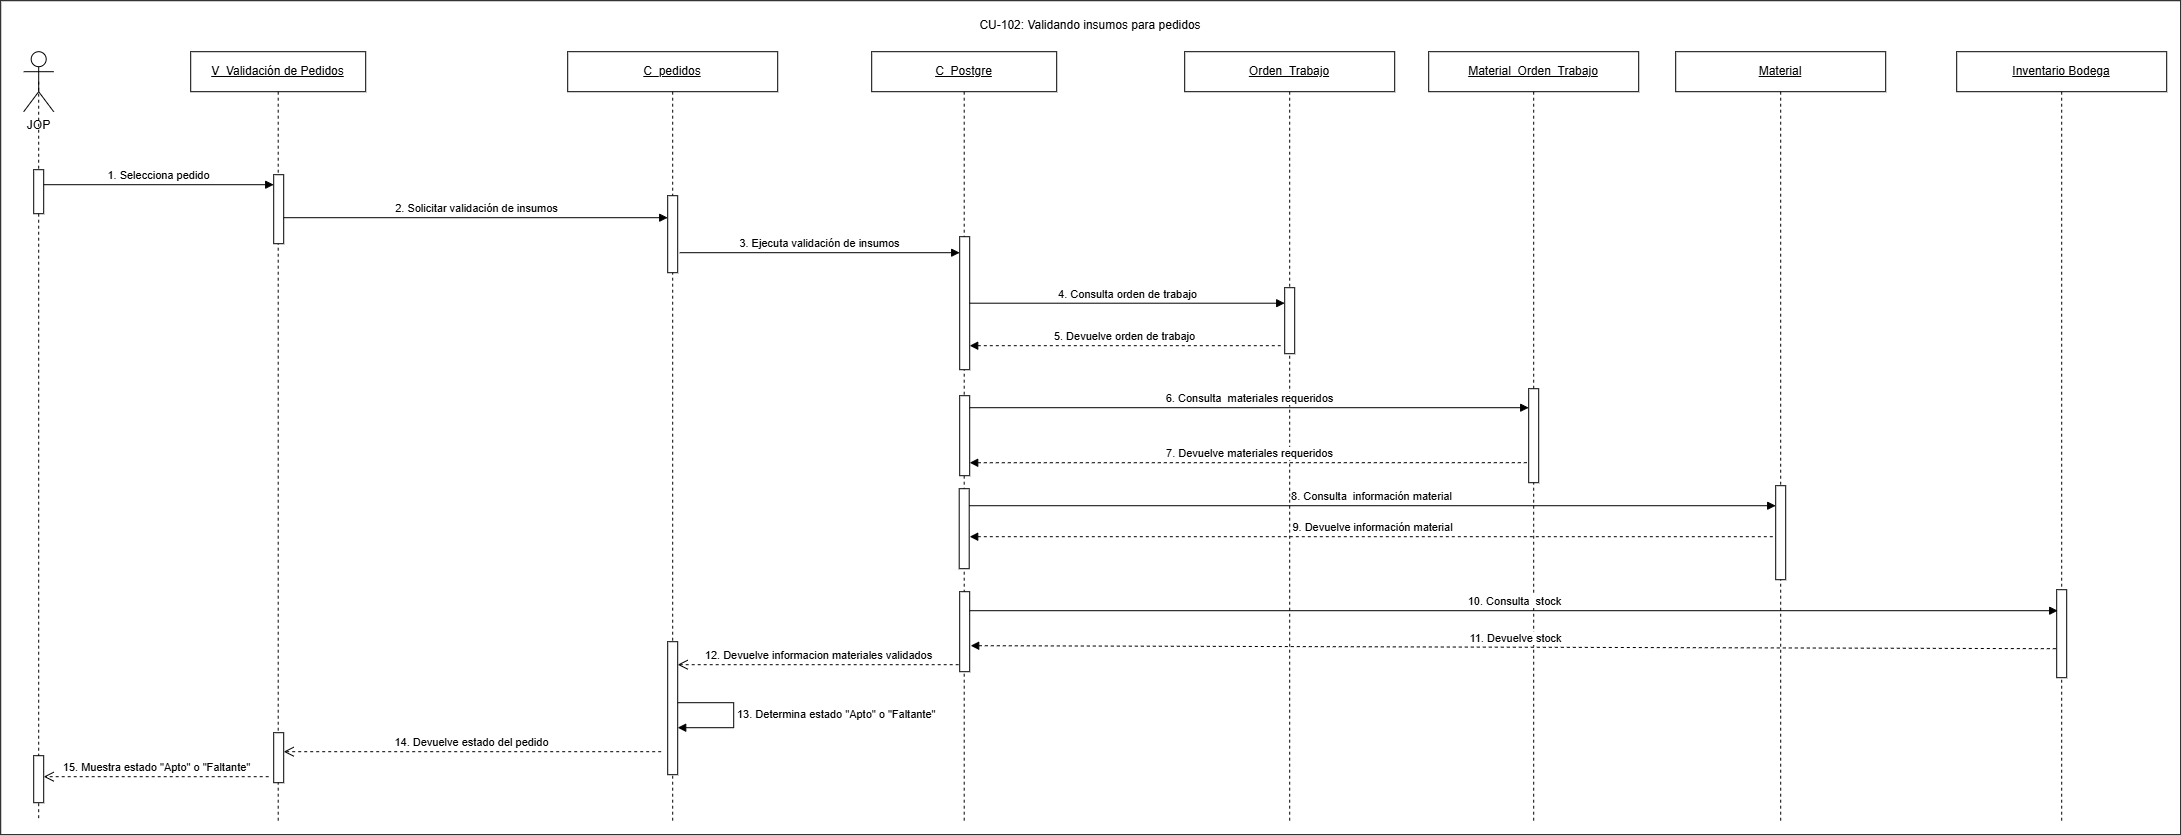

The diagram above was exported from draw.io. Its source (the exported page's mxGraphModel, read from the mxfile embedded in the PNG):
<mxGraphModel dx="3373" dy="855" grid="1" gridSize="10" guides="1" tooltips="1" connect="1" arrows="1" fold="1" page="0" pageScale="1" pageWidth="827" pageHeight="1169" math="0" shadow="0">
  <root>
    <mxCell id="0" />
    <mxCell id="1" parent="0" />
    <mxCell id="1uWdrdjvqpGo96qPx592-1" parent="1" style="rounded=0;whiteSpace=wrap;html=1;" value="" vertex="1">
      <mxGeometry height="834" width="2180" x="-130" y="870" as="geometry" />
    </mxCell>
    <mxCell id="bUDkNjJq-V1bWVwORYsz-1" parent="1" style="shape=umlLifeline;perimeter=lifelinePerimeter;whiteSpace=wrap;html=1;container=1;dropTarget=0;collapsible=0;recursiveResize=0;outlineConnect=0;portConstraint=eastwest;" value="&lt;u&gt;C_pedidos&lt;/u&gt;" vertex="1">
      <mxGeometry height="769" width="210" x="437" y="921" as="geometry" />
    </mxCell>
    <mxCell id="bUDkNjJq-V1bWVwORYsz-48" parent="bUDkNjJq-V1bWVwORYsz-1" style="html=1;points=[[0,0,0,0,5],[0,1,0,0,-5],[1,0,0,0,5],[1,1,0,0,-5]];perimeter=orthogonalPerimeter;outlineConnect=0;targetShapes=umlLifeline;portConstraint=eastwest;newEdgeStyle={&quot;curved&quot;:0,&quot;rounded&quot;:0};" value="" vertex="1">
      <mxGeometry height="77" width="10" x="100" y="144" as="geometry" />
    </mxCell>
    <mxCell id="bUDkNjJq-V1bWVwORYsz-52" parent="bUDkNjJq-V1bWVwORYsz-1" style="html=1;points=[[0,0,0,0,5],[0,1,0,0,-5],[1,0,0,0,5],[1,1,0,0,-5]];perimeter=orthogonalPerimeter;outlineConnect=0;targetShapes=umlLifeline;portConstraint=eastwest;newEdgeStyle={&quot;curved&quot;:0,&quot;rounded&quot;:0};" value="" vertex="1">
      <mxGeometry height="133" width="10" x="100" y="590" as="geometry" />
    </mxCell>
    <mxCell id="bUDkNjJq-V1bWVwORYsz-25" edge="1" parent="bUDkNjJq-V1bWVwORYsz-1" source="bUDkNjJq-V1bWVwORYsz-50" style="rounded=0;orthogonalLoop=1;jettySize=auto;html=1;exitX=0.5;exitY=0.5;exitDx=0;exitDy=0;exitPerimeter=0;dashed=1;endArrow=none;endFill=0;">
      <mxGeometry relative="1" as="geometry">
        <mxPoint x="-529" y="769" as="targetPoint" />
      </mxGeometry>
    </mxCell>
    <mxCell id="bUDkNjJq-V1bWVwORYsz-44" edge="1" parent="bUDkNjJq-V1bWVwORYsz-1" source="bUDkNjJq-V1bWVwORYsz-52" style="html=1;align=left;spacingLeft=2;endArrow=block;rounded=0;edgeStyle=orthogonalEdgeStyle;curved=0;" target="bUDkNjJq-V1bWVwORYsz-52" value="13. Determina estado &quot;Apto&quot; o &quot;Faltante&quot;">
      <mxGeometry relative="1" as="geometry">
        <Array as="points">
          <mxPoint x="166" y="651" />
          <mxPoint x="166" y="676" />
        </Array>
        <mxPoint x="116" y="651" as="sourcePoint" />
        <mxPoint x="116" y="676" as="targetPoint" />
      </mxGeometry>
    </mxCell>
    <mxCell id="bUDkNjJq-V1bWVwORYsz-45" edge="1" parent="bUDkNjJq-V1bWVwORYsz-1" style="html=1;verticalAlign=bottom;endArrow=open;dashed=1;endSize=8;curved=0;rounded=0;" value="14. Devuelve estado del pedido">
      <mxGeometry relative="1" as="geometry">
        <mxPoint x="93.5" y="700" as="sourcePoint" />
        <mxPoint x="-284" y="700" as="targetPoint" />
      </mxGeometry>
    </mxCell>
    <mxCell id="bUDkNjJq-V1bWVwORYsz-50" parent="bUDkNjJq-V1bWVwORYsz-1" style="html=1;points=[[0,0,0,0,5],[0,1,0,0,-5],[1,0,0,0,5],[1,1,0,0,-5]];perimeter=orthogonalPerimeter;outlineConnect=0;targetShapes=umlLifeline;portConstraint=eastwest;newEdgeStyle={&quot;curved&quot;:0,&quot;rounded&quot;:0};" value="" vertex="1">
      <mxGeometry height="47" width="10" x="-534" y="704" as="geometry" />
    </mxCell>
    <mxCell id="bUDkNjJq-V1bWVwORYsz-4" parent="1" style="shape=umlLifeline;perimeter=lifelinePerimeter;whiteSpace=wrap;html=1;container=1;dropTarget=0;collapsible=0;recursiveResize=0;outlineConnect=0;portConstraint=eastwest;" value="&lt;u&gt;Orden_Trabajo&lt;/u&gt;" vertex="1">
      <mxGeometry height="769" width="210" x="1054" y="921" as="geometry" />
    </mxCell>
    <mxCell id="bUDkNjJq-V1bWVwORYsz-37" parent="bUDkNjJq-V1bWVwORYsz-4" style="html=1;points=[[0,0,0,0,5],[0,1,0,0,-5],[1,0,0,0,5],[1,1,0,0,-5]];perimeter=orthogonalPerimeter;outlineConnect=0;targetShapes=umlLifeline;portConstraint=eastwest;newEdgeStyle={&quot;curved&quot;:0,&quot;rounded&quot;:0};" value="" vertex="1">
      <mxGeometry height="66" width="10" x="100" y="236" as="geometry" />
    </mxCell>
    <mxCell id="bUDkNjJq-V1bWVwORYsz-6" parent="1" style="shape=umlLifeline;perimeter=lifelinePerimeter;whiteSpace=wrap;html=1;container=1;dropTarget=0;collapsible=0;recursiveResize=0;outlineConnect=0;portConstraint=eastwest;" value="&lt;u&gt;Material_Orden_Trabajo&lt;/u&gt;" vertex="1">
      <mxGeometry height="769" width="210" x="1298" y="921" as="geometry" />
    </mxCell>
    <mxCell id="bUDkNjJq-V1bWVwORYsz-39" parent="bUDkNjJq-V1bWVwORYsz-6" style="html=1;points=[[0,0,0,0,5],[0,1,0,0,-5],[1,0,0,0,5],[1,1,0,0,-5]];perimeter=orthogonalPerimeter;outlineConnect=0;targetShapes=umlLifeline;portConstraint=eastwest;newEdgeStyle={&quot;curved&quot;:0,&quot;rounded&quot;:0};" value="" vertex="1">
      <mxGeometry height="94" width="10" x="100" y="337" as="geometry" />
    </mxCell>
    <mxCell id="bUDkNjJq-V1bWVwORYsz-8" parent="1" style="shape=umlLifeline;perimeter=lifelinePerimeter;whiteSpace=wrap;html=1;container=1;dropTarget=0;collapsible=0;recursiveResize=0;outlineConnect=0;portConstraint=eastwest;" value="&lt;u&gt;Material&lt;/u&gt;" vertex="1">
      <mxGeometry height="769" width="210" x="1545" y="921" as="geometry" />
    </mxCell>
    <mxCell id="bUDkNjJq-V1bWVwORYsz-55" parent="bUDkNjJq-V1bWVwORYsz-8" style="html=1;points=[[0,0,0,0,5],[0,1,0,0,-5],[1,0,0,0,5],[1,1,0,0,-5]];perimeter=orthogonalPerimeter;outlineConnect=0;targetShapes=umlLifeline;portConstraint=eastwest;newEdgeStyle={&quot;curved&quot;:0,&quot;rounded&quot;:0};" value="" vertex="1">
      <mxGeometry height="94" width="10" x="100" y="434" as="geometry" />
    </mxCell>
    <mxCell id="bUDkNjJq-V1bWVwORYsz-10" parent="1" style="shape=umlLifeline;perimeter=lifelinePerimeter;whiteSpace=wrap;html=1;container=1;dropTarget=0;collapsible=0;recursiveResize=0;outlineConnect=0;portConstraint=eastwest;" value="&lt;u&gt;Inventario Bodega&lt;/u&gt;" vertex="1">
      <mxGeometry height="769" width="210" x="1826" y="921" as="geometry" />
    </mxCell>
    <mxCell id="bUDkNjJq-V1bWVwORYsz-40" parent="bUDkNjJq-V1bWVwORYsz-10" style="html=1;points=[[0,0,0,0,5],[0,1,0,0,-5],[1,0,0,0,5],[1,1,0,0,-5]];perimeter=orthogonalPerimeter;outlineConnect=0;targetShapes=umlLifeline;portConstraint=eastwest;newEdgeStyle={&quot;curved&quot;:0,&quot;rounded&quot;:0};" value="" vertex="1">
      <mxGeometry height="88" width="10" x="100" y="538" as="geometry" />
    </mxCell>
    <mxCell id="bUDkNjJq-V1bWVwORYsz-20" parent="1" style="shape=umlLifeline;perimeter=lifelinePerimeter;whiteSpace=wrap;html=1;container=1;dropTarget=0;collapsible=0;recursiveResize=0;outlineConnect=0;portConstraint=eastwest;" value="&lt;u&gt;V_Validación de Pedidos&lt;/u&gt;" vertex="1">
      <mxGeometry height="769" width="175" x="60" y="921" as="geometry" />
    </mxCell>
    <mxCell id="bUDkNjJq-V1bWVwORYsz-47" parent="bUDkNjJq-V1bWVwORYsz-20" style="html=1;points=[[0,0,0,0,5],[0,1,0,0,-5],[1,0,0,0,5],[1,1,0,0,-5]];perimeter=orthogonalPerimeter;outlineConnect=0;targetShapes=umlLifeline;portConstraint=eastwest;newEdgeStyle={&quot;curved&quot;:0,&quot;rounded&quot;:0};" value="" vertex="1">
      <mxGeometry height="69" width="10" x="83" y="123" as="geometry" />
    </mxCell>
    <mxCell id="bUDkNjJq-V1bWVwORYsz-51" parent="bUDkNjJq-V1bWVwORYsz-20" style="html=1;points=[[0,0,0,0,5],[0,1,0,0,-5],[1,0,0,0,5],[1,1,0,0,-5]];perimeter=orthogonalPerimeter;outlineConnect=0;targetShapes=umlLifeline;portConstraint=eastwest;newEdgeStyle={&quot;curved&quot;:0,&quot;rounded&quot;:0};" value="" vertex="1">
      <mxGeometry height="50" width="10" x="83" y="681" as="geometry" />
    </mxCell>
    <mxCell id="bUDkNjJq-V1bWVwORYsz-22" parent="1" style="shape=umlLifeline;perimeter=lifelinePerimeter;whiteSpace=wrap;html=1;container=1;dropTarget=0;collapsible=0;recursiveResize=0;outlineConnect=0;portConstraint=eastwest;" value="&lt;u&gt;C_Postgre&lt;/u&gt;" vertex="1">
      <mxGeometry height="769" width="185" x="741" y="921" as="geometry" />
    </mxCell>
    <mxCell id="bUDkNjJq-V1bWVwORYsz-41" parent="bUDkNjJq-V1bWVwORYsz-22" style="html=1;points=[[0,0,0,0,5],[0,1,0,0,-5],[1,0,0,0,5],[1,1,0,0,-5]];perimeter=orthogonalPerimeter;outlineConnect=0;targetShapes=umlLifeline;portConstraint=eastwest;newEdgeStyle={&quot;curved&quot;:0,&quot;rounded&quot;:0};" value="" vertex="1">
      <mxGeometry height="133" width="10" x="88" y="185" as="geometry" />
    </mxCell>
    <mxCell id="bUDkNjJq-V1bWVwORYsz-53" parent="bUDkNjJq-V1bWVwORYsz-22" style="html=1;points=[[0,0,0,0,5],[0,1,0,0,-5],[1,0,0,0,5],[1,1,0,0,-5]];perimeter=orthogonalPerimeter;outlineConnect=0;targetShapes=umlLifeline;portConstraint=eastwest;newEdgeStyle={&quot;curved&quot;:0,&quot;rounded&quot;:0};" value="" vertex="1">
      <mxGeometry height="80" width="10" x="88" y="344" as="geometry" />
    </mxCell>
    <mxCell id="bUDkNjJq-V1bWVwORYsz-54" parent="bUDkNjJq-V1bWVwORYsz-22" style="html=1;points=[[0,0,0,0,5],[0,1,0,0,-5],[1,0,0,0,5],[1,1,0,0,-5]];perimeter=orthogonalPerimeter;outlineConnect=0;targetShapes=umlLifeline;portConstraint=eastwest;newEdgeStyle={&quot;curved&quot;:0,&quot;rounded&quot;:0};" value="" vertex="1">
      <mxGeometry height="80" width="10" x="88" y="540" as="geometry" />
    </mxCell>
    <mxCell id="bUDkNjJq-V1bWVwORYsz-56" parent="bUDkNjJq-V1bWVwORYsz-22" style="html=1;points=[[0,0,0,0,5],[0,1,0,0,-5],[1,0,0,0,5],[1,1,0,0,-5]];perimeter=orthogonalPerimeter;outlineConnect=0;targetShapes=umlLifeline;portConstraint=eastwest;newEdgeStyle={&quot;curved&quot;:0,&quot;rounded&quot;:0};" value="" vertex="1">
      <mxGeometry height="80" width="10" x="87.5" y="437" as="geometry" />
    </mxCell>
    <mxCell id="bUDkNjJq-V1bWVwORYsz-24" parent="1" style="shape=umlActor;verticalLabelPosition=bottom;verticalAlign=top;html=1;outlineConnect=0;" value="JOP" vertex="1">
      <mxGeometry height="60" width="30" x="-107" y="921" as="geometry" />
    </mxCell>
    <mxCell id="bUDkNjJq-V1bWVwORYsz-26" edge="1" parent="1" source="bUDkNjJq-V1bWVwORYsz-24" style="rounded=0;orthogonalLoop=1;jettySize=auto;html=1;exitX=0.5;exitY=0.5;exitDx=0;exitDy=0;exitPerimeter=0;dashed=1;endArrow=none;endFill=0;" target="bUDkNjJq-V1bWVwORYsz-27" value="">
      <mxGeometry relative="1" as="geometry">
        <mxPoint x="-92" y="951" as="sourcePoint" />
        <mxPoint x="-91.70588235294099" y="1664.3529411764707" as="targetPoint" />
      </mxGeometry>
    </mxCell>
    <mxCell id="bUDkNjJq-V1bWVwORYsz-27" parent="1" style="html=1;points=[[0,0,0,0,5],[0,1,0,0,-5],[1,0,0,0,5],[1,1,0,0,-5]];perimeter=orthogonalPerimeter;outlineConnect=0;targetShapes=umlLifeline;portConstraint=eastwest;newEdgeStyle={&quot;curved&quot;:0,&quot;rounded&quot;:0};" value="" vertex="1">
      <mxGeometry height="44" width="10" x="-97" y="1039" as="geometry" />
    </mxCell>
    <mxCell id="bUDkNjJq-V1bWVwORYsz-28" edge="1" parent="1" style="html=1;verticalAlign=bottom;endArrow=block;curved=0;rounded=0;entryX=0;entryY=0;entryDx=0;entryDy=5;entryPerimeter=0;" value="1. Selecciona pedido">
      <mxGeometry relative="1" as="geometry">
        <mxPoint x="-87" y="1054" as="sourcePoint" />
        <mxPoint x="143" y="1054" as="targetPoint" />
      </mxGeometry>
    </mxCell>
    <mxCell id="bUDkNjJq-V1bWVwORYsz-29" edge="1" parent="1" style="html=1;verticalAlign=bottom;endArrow=block;curved=0;rounded=0;" target="bUDkNjJq-V1bWVwORYsz-48" value="2. Solicitar validación de insumos">
      <mxGeometry relative="1" as="geometry">
        <mxPoint x="153" y="1087" as="sourcePoint" />
        <mxPoint x="532" y="1087" as="targetPoint" />
      </mxGeometry>
    </mxCell>
    <mxCell id="bUDkNjJq-V1bWVwORYsz-31" edge="1" parent="1" source="bUDkNjJq-V1bWVwORYsz-41" style="html=1;verticalAlign=bottom;endArrow=block;curved=0;rounded=0;" target="bUDkNjJq-V1bWVwORYsz-37" value="4. Consulta orden de trabajo">
      <mxGeometry relative="1" as="geometry">
        <mxPoint x="846" y="1168" as="sourcePoint" />
        <mxPoint x="1149" y="1168" as="targetPoint" />
      </mxGeometry>
    </mxCell>
    <mxCell id="bUDkNjJq-V1bWVwORYsz-32" edge="1" parent="1" source="bUDkNjJq-V1bWVwORYsz-41" style="html=1;verticalAlign=bottom;endArrow=none;curved=0;rounded=0;startArrow=block;startFill=1;endFill=0;dashed=1;" value="5. Devuelve orden de trabajo">
      <mxGeometry relative="1" as="geometry">
        <mxPoint x="846" y="1217" as="sourcePoint" />
        <mxPoint x="1150" y="1215" as="targetPoint" />
      </mxGeometry>
    </mxCell>
    <mxCell id="bUDkNjJq-V1bWVwORYsz-33" edge="1" parent="1" source="bUDkNjJq-V1bWVwORYsz-53" style="html=1;verticalAlign=bottom;endArrow=block;curved=0;rounded=0;exitX=1;exitY=0.15;exitDx=0;exitDy=0;exitPerimeter=0;" target="bUDkNjJq-V1bWVwORYsz-39" value="6. Consulta&amp;nbsp; materiales requeridos">
      <mxGeometry relative="1" as="geometry">
        <mxPoint x="842" y="1277" as="sourcePoint" />
        <mxPoint x="1395" y="1277" as="targetPoint" />
      </mxGeometry>
    </mxCell>
    <mxCell id="bUDkNjJq-V1bWVwORYsz-34" edge="1" parent="1" source="bUDkNjJq-V1bWVwORYsz-53" style="html=1;verticalAlign=bottom;endArrow=none;curved=0;rounded=0;startArrow=block;startFill=1;endFill=0;dashed=1;exitX=1;exitY=0.838;exitDx=0;exitDy=0;exitPerimeter=0;entryX=0;entryY=0.787;entryDx=0;entryDy=0;entryPerimeter=0;" target="bUDkNjJq-V1bWVwORYsz-39" value="7. Devuelve materiales requeridos">
      <mxGeometry relative="1" as="geometry">
        <mxPoint x="847" y="1332" as="sourcePoint" />
        <mxPoint x="1391" y="1332" as="targetPoint" />
      </mxGeometry>
    </mxCell>
    <mxCell id="bUDkNjJq-V1bWVwORYsz-35" edge="1" parent="1" source="bUDkNjJq-V1bWVwORYsz-54" style="html=1;verticalAlign=bottom;endArrow=block;curved=0;rounded=0;" value="10. Consulta&amp;nbsp; stock">
      <mxGeometry relative="1" as="geometry">
        <mxPoint x="849" y="1477" as="sourcePoint" />
        <mxPoint x="1927" y="1480" as="targetPoint" />
      </mxGeometry>
    </mxCell>
    <mxCell id="bUDkNjJq-V1bWVwORYsz-36" edge="1" parent="1" style="html=1;verticalAlign=bottom;endArrow=none;curved=0;rounded=0;startArrow=block;startFill=1;endFill=0;dashed=1;" value="11. Devuelve stock">
      <mxGeometry relative="1" as="geometry">
        <mxPoint x="840" y="1515" as="sourcePoint" />
        <mxPoint x="1928" y="1518" as="targetPoint" />
      </mxGeometry>
    </mxCell>
    <mxCell id="bUDkNjJq-V1bWVwORYsz-42" edge="1" parent="1" style="html=1;verticalAlign=bottom;endArrow=block;curved=0;rounded=0;" target="bUDkNjJq-V1bWVwORYsz-41" value="3. Ejecuta validación de insumos">
      <mxGeometry relative="1" as="geometry">
        <mxPoint x="549" y="1122" as="sourcePoint" />
        <mxPoint x="822.75" y="1122" as="targetPoint" />
      </mxGeometry>
    </mxCell>
    <mxCell id="bUDkNjJq-V1bWVwORYsz-49" edge="1" parent="1" source="bUDkNjJq-V1bWVwORYsz-27" style="rounded=0;orthogonalLoop=1;jettySize=auto;html=1;dashed=1;endArrow=none;endFill=0;" target="bUDkNjJq-V1bWVwORYsz-50" value="">
      <mxGeometry relative="1" as="geometry">
        <mxPoint x="-92" y="1089" as="sourcePoint" />
        <mxPoint x="-92" y="1704" as="targetPoint" />
      </mxGeometry>
    </mxCell>
    <mxCell id="bUDkNjJq-V1bWVwORYsz-57" edge="1" parent="1" source="bUDkNjJq-V1bWVwORYsz-56" style="html=1;verticalAlign=bottom;endArrow=block;curved=0;rounded=0;entryX=0;entryY=0.213;entryDx=0;entryDy=0;entryPerimeter=0;" target="bUDkNjJq-V1bWVwORYsz-55" value="8. Consulta&amp;nbsp; información material">
      <mxGeometry relative="1" as="geometry">
        <mxPoint x="842" y="1375" as="sourcePoint" />
        <mxPoint x="1640" y="1375" as="targetPoint" />
      </mxGeometry>
    </mxCell>
    <mxCell id="bUDkNjJq-V1bWVwORYsz-58" edge="1" parent="1" style="html=1;verticalAlign=bottom;endArrow=none;curved=0;rounded=0;startArrow=block;startFill=1;endFill=0;dashed=1;" target="bUDkNjJq-V1bWVwORYsz-55" value="9. Devuelve información material">
      <mxGeometry relative="1" as="geometry">
        <mxPoint x="839" y="1406" as="sourcePoint" />
        <mxPoint x="1638" y="1406" as="targetPoint" />
      </mxGeometry>
    </mxCell>
    <mxCell id="bUDkNjJq-V1bWVwORYsz-43" edge="1" parent="1" style="html=1;verticalAlign=bottom;endArrow=open;dashed=1;endSize=8;curved=0;rounded=0;" value="12. Devuelve informacion materiales validados">
      <mxGeometry relative="1" as="geometry">
        <mxPoint x="828" y="1534" as="sourcePoint" />
        <mxPoint x="547" y="1534" as="targetPoint" />
      </mxGeometry>
    </mxCell>
    <mxCell id="bUDkNjJq-V1bWVwORYsz-46" edge="1" parent="1" style="html=1;verticalAlign=bottom;endArrow=open;dashed=1;endSize=8;curved=0;rounded=0;" target="bUDkNjJq-V1bWVwORYsz-50" value="15. Muestra estado &quot;Apto&quot; o &quot;Faltante&quot;">
      <mxGeometry relative="1" as="geometry">
        <mxPoint x="138" y="1646" as="sourcePoint" />
        <mxPoint x="-91" y="1646" as="targetPoint" />
      </mxGeometry>
    </mxCell>
    <mxCell id="1uWdrdjvqpGo96qPx592-2" parent="1" style="text;html=1;whiteSpace=wrap;strokeColor=none;fillColor=none;align=center;verticalAlign=middle;rounded=0;" value="CU-102: Validando insumos para pedidos" vertex="1">
      <mxGeometry height="30" width="320" x="800" y="880" as="geometry" />
    </mxCell>
  </root>
</mxGraphModel>